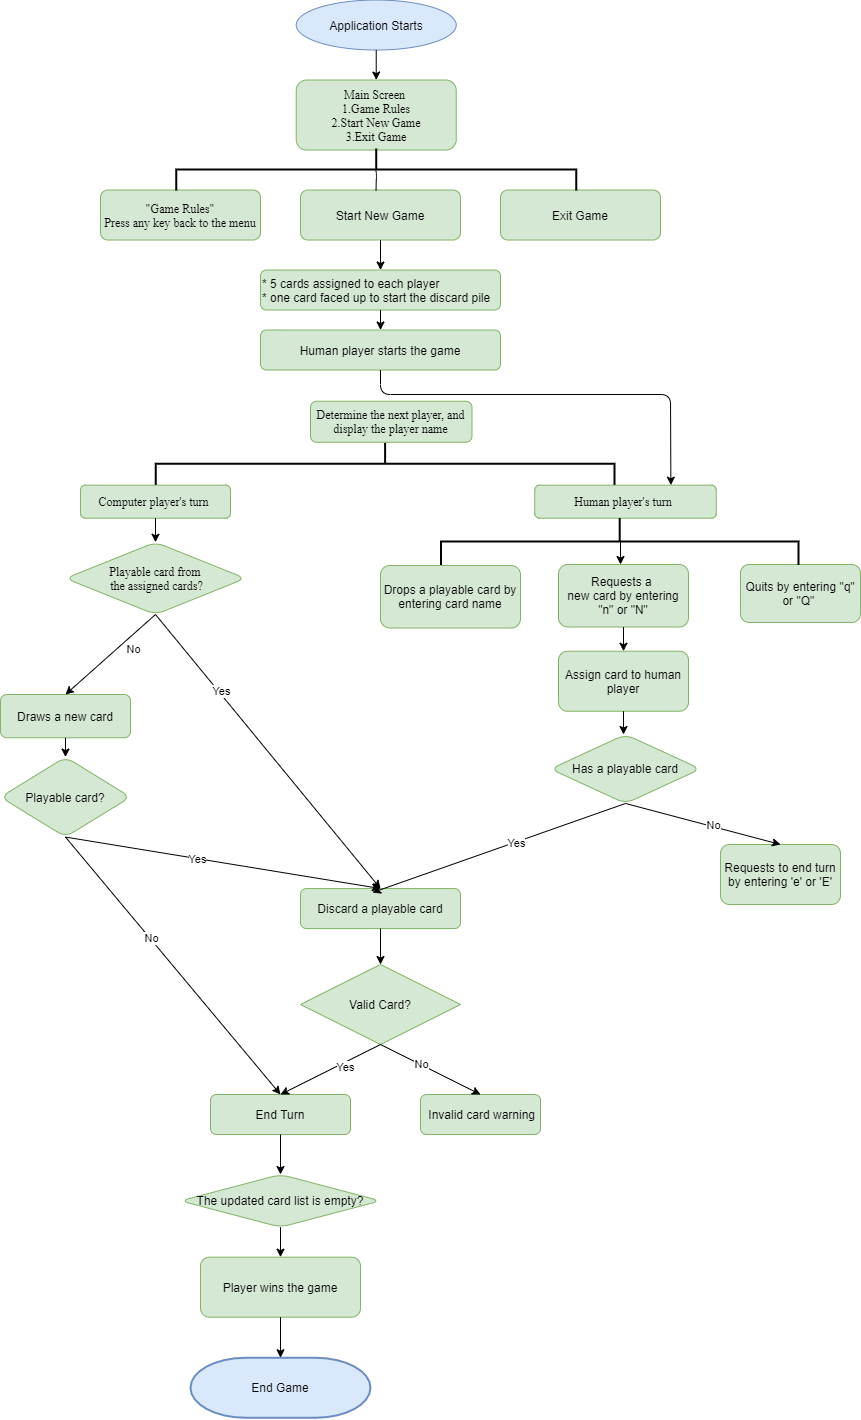

The diagram above was exported from draw.io. Its source (the exported page's mxGraphModel, read from the mxfile embedded in the PNG):
<mxGraphModel dx="2015" dy="1105" grid="1" gridSize="10" guides="1" tooltips="1" connect="1" arrows="1" fold="1" page="1" pageScale="1" pageWidth="850" pageHeight="1100" math="0" shadow="0">
  <root>
    <mxCell id="0" />
    <mxCell id="1" parent="0" />
    <mxCell id="FOPtAf42tkZch2lVn3VP-1" value="&lt;font face=&quot;dialog&quot;&gt;&quot;Game Rules&quot;&lt;br&gt;Press any key back to the menu&lt;br&gt;&lt;/font&gt;" style="whiteSpace=wrap;html=1;rounded=1;fillColor=#d5e8d4;strokeColor=#82b366;" vertex="1" parent="1">
      <mxGeometry x="100" y="210.51999999999998" width="160" height="50" as="geometry" />
    </mxCell>
    <mxCell id="FOPtAf42tkZch2lVn3VP-2" value="Start New Game" style="whiteSpace=wrap;html=1;rounded=1;fillColor=#d5e8d4;strokeColor=#82b366;" vertex="1" parent="1">
      <mxGeometry x="300" y="210.51999999999998" width="160" height="50" as="geometry" />
    </mxCell>
    <mxCell id="FOPtAf42tkZch2lVn3VP-3" value="* 5 cards assigned to each player&amp;nbsp;&lt;br&gt;* one card faced up to start the discard pile&lt;br&gt;&lt;div&gt;&lt;/div&gt;" style="whiteSpace=wrap;html=1;rounded=1;fillColor=#d5e8d4;strokeColor=#82b366;align=left;" vertex="1" parent="1">
      <mxGeometry x="260" y="290.52" width="240" height="40" as="geometry" />
    </mxCell>
    <mxCell id="FOPtAf42tkZch2lVn3VP-4" value="Human player starts the game" style="whiteSpace=wrap;html=1;rounded=1;fillColor=#d5e8d4;strokeColor=#82b366;" vertex="1" parent="1">
      <mxGeometry x="260" y="350.52" width="240" height="40" as="geometry" />
    </mxCell>
    <mxCell id="FOPtAf42tkZch2lVn3VP-5" value="&lt;font face=&quot;dialog&quot;&gt;Playable card from&lt;br&gt;&amp;nbsp;the assigned cards?&lt;/font&gt;" style="rhombus;whiteSpace=wrap;html=1;rounded=1;strokeColor=#82b366;fillColor=#d5e8d4;" vertex="1" parent="1">
      <mxGeometry x="65" y="562.75" width="180" height="72.25" as="geometry" />
    </mxCell>
    <mxCell id="FOPtAf42tkZch2lVn3VP-6" value="Discard a playable card" style="whiteSpace=wrap;html=1;rounded=1;fillColor=#d5e8d4;strokeColor=#82b366;" vertex="1" parent="1">
      <mxGeometry x="300" y="909.06" width="160" height="40" as="geometry" />
    </mxCell>
    <mxCell id="FOPtAf42tkZch2lVn3VP-7" value="The updated card list is empty?" style="rhombus;whiteSpace=wrap;html=1;rounded=1;strokeColor=#82b366;fillColor=#d5e8d4;" vertex="1" parent="1">
      <mxGeometry x="180" y="1195" width="200" height="52.68" as="geometry" />
    </mxCell>
    <mxCell id="FOPtAf42tkZch2lVn3VP-8" value="Player wins the game" style="whiteSpace=wrap;html=1;rounded=1;fillColor=#d5e8d4;strokeColor=#82b366;" vertex="1" parent="1">
      <mxGeometry x="200" y="1277.68" width="160" height="60" as="geometry" />
    </mxCell>
    <mxCell id="FOPtAf42tkZch2lVn3VP-9" value="&lt;span style=&quot;font-family: &amp;#34;dialog&amp;#34;&quot;&gt;Determine the next player, and display the player name&lt;/span&gt;" style="whiteSpace=wrap;html=1;rounded=1;fillColor=#d5e8d4;strokeColor=#82b366;" vertex="1" parent="1">
      <mxGeometry x="310" y="421.74" width="161.5" height="41.04" as="geometry" />
    </mxCell>
    <mxCell id="FOPtAf42tkZch2lVn3VP-10" value="Application Starts" style="ellipse;whiteSpace=wrap;html=1;fillColor=#dae8fc;strokeColor=#6c8ebf;" vertex="1" parent="1">
      <mxGeometry x="295.73" y="20.519999999999982" width="160" height="50" as="geometry" />
    </mxCell>
    <mxCell id="FOPtAf42tkZch2lVn3VP-11" value="End Game" style="strokeWidth=2;html=1;shape=mxgraph.flowchart.terminator;whiteSpace=wrap;fillColor=#dae8fc;strokeColor=#6c8ebf;" vertex="1" parent="1">
      <mxGeometry x="190" y="1378.26" width="180" height="60" as="geometry" />
    </mxCell>
    <mxCell id="FOPtAf42tkZch2lVn3VP-12" value="Assign card to human player" style="whiteSpace=wrap;html=1;rounded=1;fillColor=#d5e8d4;strokeColor=#82b366;" vertex="1" parent="1">
      <mxGeometry x="558" y="671.74" width="130" height="60" as="geometry" />
    </mxCell>
    <mxCell id="FOPtAf42tkZch2lVn3VP-13" value="Quits by entering &quot;q&quot; or &quot;Q&quot;&amp;nbsp;" style="rounded=1;whiteSpace=wrap;html=1;fillColor=#d5e8d4;strokeColor=#82b366;" vertex="1" parent="1">
      <mxGeometry x="740" y="585" width="120" height="57.98" as="geometry" />
    </mxCell>
    <mxCell id="FOPtAf42tkZch2lVn3VP-14" value="&lt;span style=&quot;font-family: &amp;#34;dialog&amp;#34;&quot;&gt;Computer player's turn&amp;nbsp;&lt;/span&gt;&lt;br style=&quot;font-family: &amp;#34;dialog&amp;#34;&quot;&gt;" style="whiteSpace=wrap;html=1;rounded=1;fillColor=#d5e8d4;strokeColor=#82b366;" vertex="1" parent="1">
      <mxGeometry x="80" y="505.65999999999997" width="150" height="33.04" as="geometry" />
    </mxCell>
    <mxCell id="FOPtAf42tkZch2lVn3VP-15" value="&lt;span style=&quot;font-family: &amp;#34;dialog&amp;#34;&quot;&gt;Human player's turn&amp;nbsp;&lt;/span&gt;" style="whiteSpace=wrap;html=1;rounded=1;fillColor=#d5e8d4;strokeColor=#82b366;" vertex="1" parent="1">
      <mxGeometry x="534.25" y="505.6600000000001" width="181.5" height="33.04" as="geometry" />
    </mxCell>
    <mxCell id="FOPtAf42tkZch2lVn3VP-16" value="" style="strokeWidth=2;html=1;shape=mxgraph.flowchart.annotation_2;align=left;labelPosition=right;pointerEvents=1;rotation=90;" vertex="1" parent="1">
      <mxGeometry x="363.69000000000005" y="254.82999999999993" width="41.84" height="458.96" as="geometry" />
    </mxCell>
    <mxCell id="FOPtAf42tkZch2lVn3VP-17" value="Has a playable card" style="rhombus;whiteSpace=wrap;html=1;rounded=1;strokeColor=#82b366;fillColor=#d5e8d4;" vertex="1" parent="1">
      <mxGeometry x="550" y="755" width="150" height="68.96" as="geometry" />
    </mxCell>
    <mxCell id="FOPtAf42tkZch2lVn3VP-18" value="Draws a new card" style="whiteSpace=wrap;html=1;rounded=1;fillColor=#d5e8d4;strokeColor=#82b366;" vertex="1" parent="1">
      <mxGeometry y="715" width="130" height="43.26" as="geometry" />
    </mxCell>
    <mxCell id="FOPtAf42tkZch2lVn3VP-19" value="Playable card?" style="rhombus;whiteSpace=wrap;html=1;rounded=1;strokeColor=#82b366;fillColor=#d5e8d4;" vertex="1" parent="1">
      <mxGeometry y="777.5700000000002" width="130" height="80" as="geometry" />
    </mxCell>
    <mxCell id="FOPtAf42tkZch2lVn3VP-20" value="End Turn" style="whiteSpace=wrap;html=1;rounded=1;strokeColor=#82b366;fillColor=#d5e8d4;" vertex="1" parent="1">
      <mxGeometry x="210" y="1115" width="140" height="40" as="geometry" />
    </mxCell>
    <mxCell id="FOPtAf42tkZch2lVn3VP-21" value="Requests to end turn by entering&amp;nbsp;'e' or 'E'" style="whiteSpace=wrap;html=1;rounded=1;strokeColor=#82b366;fillColor=#d5e8d4;" vertex="1" parent="1">
      <mxGeometry x="720" y="865" width="120" height="60" as="geometry" />
    </mxCell>
    <mxCell id="FOPtAf42tkZch2lVn3VP-22" value="Valid Card?" style="rhombus;whiteSpace=wrap;html=1;fillColor=#d5e8d4;strokeColor=#82b366;" vertex="1" parent="1">
      <mxGeometry x="300" y="985" width="160" height="80" as="geometry" />
    </mxCell>
    <mxCell id="FOPtAf42tkZch2lVn3VP-23" value="&amp;nbsp;Invalid card warning" style="whiteSpace=wrap;html=1;rounded=1;fillColor=#d5e8d4;strokeColor=#82b366;" vertex="1" parent="1">
      <mxGeometry x="420" y="1115" width="120" height="40" as="geometry" />
    </mxCell>
    <mxCell id="FOPtAf42tkZch2lVn3VP-24" value="&lt;div&gt;&lt;span style=&quot;font-family: &amp;#34;dialog&amp;#34;&quot;&gt;Main Screen&amp;nbsp;&lt;/span&gt;&lt;/div&gt;&lt;span style=&quot;font-family: &amp;#34;dialog&amp;#34;&quot;&gt;1.Game Rules&lt;/span&gt;&lt;br style=&quot;font-family: &amp;#34;dialog&amp;#34;&quot;&gt;&lt;span style=&quot;font-family: &amp;#34;dialog&amp;#34;&quot;&gt;2.Start New Game&lt;/span&gt;&lt;br style=&quot;font-family: &amp;#34;dialog&amp;#34;&quot;&gt;&lt;span style=&quot;font-family: &amp;#34;dialog&amp;#34;&quot;&gt;3.Exit Game&lt;br&gt;&lt;/span&gt;" style="whiteSpace=wrap;html=1;rounded=1;fillColor=#d5e8d4;strokeColor=#82b366;align=center;" vertex="1" parent="1">
      <mxGeometry x="295.73" y="100.51999999999998" width="160" height="70" as="geometry" />
    </mxCell>
    <mxCell id="FOPtAf42tkZch2lVn3VP-25" value="Exit Game" style="whiteSpace=wrap;html=1;rounded=1;fillColor=#d5e8d4;strokeColor=#82b366;" vertex="1" parent="1">
      <mxGeometry x="500" y="210.51999999999998" width="160" height="50" as="geometry" />
    </mxCell>
    <mxCell id="FOPtAf42tkZch2lVn3VP-26" value="Requests a&amp;nbsp;&lt;br style=&quot;padding: 0px ; margin: 0px&quot;&gt;new card by entering &quot;n&quot; or &quot;N&quot;" style="rounded=1;whiteSpace=wrap;html=1;fillColor=#d5e8d4;strokeColor=#82b366;" vertex="1" parent="1">
      <mxGeometry x="558" y="585" width="130" height="62.5" as="geometry" />
    </mxCell>
    <mxCell id="FOPtAf42tkZch2lVn3VP-27" value="Drops a playable card by entering card name" style="rounded=1;whiteSpace=wrap;html=1;fillColor=#d5e8d4;strokeColor=#82b366;" vertex="1" parent="1">
      <mxGeometry x="380" y="586.01" width="140" height="62.5" as="geometry" />
    </mxCell>
    <mxCell id="FOPtAf42tkZch2lVn3VP-28" value="" style="endArrow=classic;html=1;exitX=0.5;exitY=1;exitDx=0;exitDy=0;" edge="1" parent="1" source="FOPtAf42tkZch2lVn3VP-14" target="FOPtAf42tkZch2lVn3VP-5">
      <mxGeometry width="50" height="50" relative="1" as="geometry">
        <mxPoint x="600" y="775" as="sourcePoint" />
        <mxPoint x="650" y="725" as="targetPoint" />
      </mxGeometry>
    </mxCell>
    <mxCell id="FOPtAf42tkZch2lVn3VP-29" value="" style="endArrow=classic;html=1;exitX=0.5;exitY=1;exitDx=0;exitDy=0;entryX=0.5;entryY=0;entryDx=0;entryDy=0;" edge="1" parent="1" source="FOPtAf42tkZch2lVn3VP-5" target="FOPtAf42tkZch2lVn3VP-18">
      <mxGeometry width="50" height="50" relative="1" as="geometry">
        <mxPoint x="155" y="685" as="sourcePoint" />
        <mxPoint x="650" y="775" as="targetPoint" />
      </mxGeometry>
    </mxCell>
    <mxCell id="FOPtAf42tkZch2lVn3VP-30" value="No" style="edgeLabel;html=1;align=center;verticalAlign=middle;resizable=0;points=[];" vertex="1" connectable="0" parent="FOPtAf42tkZch2lVn3VP-29">
      <mxGeometry x="-0.3295" y="10" relative="1" as="geometry">
        <mxPoint as="offset" />
      </mxGeometry>
    </mxCell>
    <mxCell id="FOPtAf42tkZch2lVn3VP-31" value="" style="endArrow=classic;html=1;exitX=0.5;exitY=1;exitDx=0;exitDy=0;entryX=0.5;entryY=0;entryDx=0;entryDy=0;" edge="1" parent="1" source="FOPtAf42tkZch2lVn3VP-5" target="FOPtAf42tkZch2lVn3VP-6">
      <mxGeometry width="50" height="50" relative="1" as="geometry">
        <mxPoint x="600" y="775" as="sourcePoint" />
        <mxPoint x="650" y="725" as="targetPoint" />
      </mxGeometry>
    </mxCell>
    <mxCell id="FOPtAf42tkZch2lVn3VP-32" value="Yes" style="edgeLabel;html=1;align=center;verticalAlign=middle;resizable=0;points=[];" vertex="1" connectable="0" parent="FOPtAf42tkZch2lVn3VP-31">
      <mxGeometry x="-0.4314" y="2" relative="1" as="geometry">
        <mxPoint as="offset" />
      </mxGeometry>
    </mxCell>
    <mxCell id="FOPtAf42tkZch2lVn3VP-33" value="" style="endArrow=classic;html=1;exitX=0.5;exitY=1;exitDx=0;exitDy=0;entryX=0.5;entryY=0;entryDx=0;entryDy=0;" edge="1" parent="1" source="FOPtAf42tkZch2lVn3VP-18" target="FOPtAf42tkZch2lVn3VP-19">
      <mxGeometry width="50" height="50" relative="1" as="geometry">
        <mxPoint x="590" y="828.26" as="sourcePoint" />
        <mxPoint x="640" y="778.26" as="targetPoint" />
      </mxGeometry>
    </mxCell>
    <mxCell id="FOPtAf42tkZch2lVn3VP-34" value="" style="endArrow=classic;html=1;entryX=0.5;entryY=0;entryDx=0;entryDy=0;exitX=0.5;exitY=1;exitDx=0;exitDy=0;" edge="1" parent="1" source="FOPtAf42tkZch2lVn3VP-19" target="FOPtAf42tkZch2lVn3VP-6">
      <mxGeometry width="50" height="50" relative="1" as="geometry">
        <mxPoint x="75" y="805" as="sourcePoint" />
        <mxPoint x="650" y="725" as="targetPoint" />
      </mxGeometry>
    </mxCell>
    <mxCell id="FOPtAf42tkZch2lVn3VP-35" value="Yes" style="edgeLabel;html=1;align=center;verticalAlign=middle;resizable=0;points=[];" vertex="1" connectable="0" parent="FOPtAf42tkZch2lVn3VP-34">
      <mxGeometry x="-0.1664" relative="1" as="geometry">
        <mxPoint as="offset" />
      </mxGeometry>
    </mxCell>
    <mxCell id="FOPtAf42tkZch2lVn3VP-36" value="" style="endArrow=classic;html=1;exitX=0.5;exitY=1;exitDx=0;exitDy=0;entryX=0.5;entryY=0;entryDx=0;entryDy=0;" edge="1" parent="1" source="FOPtAf42tkZch2lVn3VP-19" target="FOPtAf42tkZch2lVn3VP-20">
      <mxGeometry width="50" height="50" relative="1" as="geometry">
        <mxPoint x="600" y="775" as="sourcePoint" />
        <mxPoint x="650" y="725" as="targetPoint" />
      </mxGeometry>
    </mxCell>
    <mxCell id="FOPtAf42tkZch2lVn3VP-37" value="No" style="edgeLabel;html=1;align=center;verticalAlign=middle;resizable=0;points=[];" vertex="1" connectable="0" parent="FOPtAf42tkZch2lVn3VP-36">
      <mxGeometry x="-0.2162" y="1" relative="1" as="geometry">
        <mxPoint as="offset" />
      </mxGeometry>
    </mxCell>
    <mxCell id="FOPtAf42tkZch2lVn3VP-38" value="" style="strokeWidth=2;html=1;shape=mxgraph.flowchart.annotation_2;align=left;labelPosition=right;pointerEvents=1;rotation=90;" vertex="1" parent="1">
      <mxGeometry x="595.69" y="383.3299999999999" width="47.07" height="357.38" as="geometry" />
    </mxCell>
    <mxCell id="FOPtAf42tkZch2lVn3VP-39" value="" style="endArrow=classic;html=1;" edge="1" parent="1">
      <mxGeometry width="50" height="50" relative="1" as="geometry">
        <mxPoint x="620" y="561" as="sourcePoint" />
        <mxPoint x="620" y="585" as="targetPoint" />
      </mxGeometry>
    </mxCell>
    <mxCell id="FOPtAf42tkZch2lVn3VP-40" value="" style="endArrow=classic;html=1;exitX=0.5;exitY=1;exitDx=0;exitDy=0;entryX=0.5;entryY=0;entryDx=0;entryDy=0;" edge="1" parent="1" source="FOPtAf42tkZch2lVn3VP-26" target="FOPtAf42tkZch2lVn3VP-12">
      <mxGeometry width="50" height="50" relative="1" as="geometry">
        <mxPoint x="600" y="895" as="sourcePoint" />
        <mxPoint x="650" y="845" as="targetPoint" />
      </mxGeometry>
    </mxCell>
    <mxCell id="FOPtAf42tkZch2lVn3VP-41" value="" style="endArrow=classic;html=1;exitX=0.5;exitY=1;exitDx=0;exitDy=0;entryX=0.5;entryY=0;entryDx=0;entryDy=0;" edge="1" parent="1" source="FOPtAf42tkZch2lVn3VP-12">
      <mxGeometry width="50" height="50" relative="1" as="geometry">
        <mxPoint x="598" y="895" as="sourcePoint" />
        <mxPoint x="623" y="755" as="targetPoint" />
      </mxGeometry>
    </mxCell>
    <mxCell id="FOPtAf42tkZch2lVn3VP-42" value="" style="endArrow=classic;html=1;exitX=0.5;exitY=1;exitDx=0;exitDy=0;entryX=0.45;entryY=0.099;entryDx=0;entryDy=0;entryPerimeter=0;" edge="1" parent="1" source="FOPtAf42tkZch2lVn3VP-17" target="FOPtAf42tkZch2lVn3VP-6">
      <mxGeometry width="50" height="50" relative="1" as="geometry">
        <mxPoint x="667.5" y="874.04" as="sourcePoint" />
        <mxPoint x="390" y="905" as="targetPoint" />
      </mxGeometry>
    </mxCell>
    <mxCell id="FOPtAf42tkZch2lVn3VP-43" value="Yes" style="edgeLabel;html=1;align=center;verticalAlign=middle;resizable=0;points=[];" vertex="1" connectable="0" parent="FOPtAf42tkZch2lVn3VP-42">
      <mxGeometry x="-0.1244" y="1" relative="1" as="geometry">
        <mxPoint as="offset" />
      </mxGeometry>
    </mxCell>
    <mxCell id="FOPtAf42tkZch2lVn3VP-44" value="" style="endArrow=classic;html=1;exitX=0.5;exitY=1;exitDx=0;exitDy=0;entryX=0.5;entryY=0;entryDx=0;entryDy=0;" edge="1" parent="1" source="FOPtAf42tkZch2lVn3VP-17" target="FOPtAf42tkZch2lVn3VP-21">
      <mxGeometry width="50" height="50" relative="1" as="geometry">
        <mxPoint x="750" y="825" as="sourcePoint" />
        <mxPoint x="800" y="775" as="targetPoint" />
      </mxGeometry>
    </mxCell>
    <mxCell id="FOPtAf42tkZch2lVn3VP-45" value="No" style="edgeLabel;html=1;align=center;verticalAlign=middle;resizable=0;points=[];" vertex="1" connectable="0" parent="FOPtAf42tkZch2lVn3VP-44">
      <mxGeometry x="0.1162" y="2" relative="1" as="geometry">
        <mxPoint as="offset" />
      </mxGeometry>
    </mxCell>
    <mxCell id="FOPtAf42tkZch2lVn3VP-46" value="" style="endArrow=classic;html=1;entryX=0.5;entryY=0;entryDx=0;entryDy=0;exitX=0.5;exitY=1;exitDx=0;exitDy=0;" edge="1" parent="1" source="FOPtAf42tkZch2lVn3VP-6" target="FOPtAf42tkZch2lVn3VP-22">
      <mxGeometry width="50" height="50" relative="1" as="geometry">
        <mxPoint x="390" y="949.3199999999999" as="sourcePoint" />
        <mxPoint x="730" y="1012.3199999999999" as="targetPoint" />
      </mxGeometry>
    </mxCell>
    <mxCell id="FOPtAf42tkZch2lVn3VP-47" value="" style="endArrow=classic;html=1;exitX=0.5;exitY=1;exitDx=0;exitDy=0;entryX=0.5;entryY=0;entryDx=0;entryDy=0;" edge="1" parent="1" source="FOPtAf42tkZch2lVn3VP-20" target="FOPtAf42tkZch2lVn3VP-7">
      <mxGeometry width="50" height="50" relative="1" as="geometry">
        <mxPoint x="500" y="1117.68" as="sourcePoint" />
        <mxPoint x="550" y="1067.68" as="targetPoint" />
      </mxGeometry>
    </mxCell>
    <mxCell id="FOPtAf42tkZch2lVn3VP-48" value="" style="endArrow=classic;html=1;exitX=0.5;exitY=1;exitDx=0;exitDy=0;entryX=0.5;entryY=0;entryDx=0;entryDy=0;" edge="1" parent="1" source="FOPtAf42tkZch2lVn3VP-7" target="FOPtAf42tkZch2lVn3VP-8">
      <mxGeometry width="50" height="50" relative="1" as="geometry">
        <mxPoint x="500" y="1117.68" as="sourcePoint" />
        <mxPoint x="550" y="1067.68" as="targetPoint" />
      </mxGeometry>
    </mxCell>
    <mxCell id="FOPtAf42tkZch2lVn3VP-49" value="" style="endArrow=classic;html=1;exitX=0.5;exitY=1;exitDx=0;exitDy=0;entryX=0.5;entryY=0;entryDx=0;entryDy=0;entryPerimeter=0;" edge="1" parent="1" source="FOPtAf42tkZch2lVn3VP-8" target="FOPtAf42tkZch2lVn3VP-11">
      <mxGeometry width="50" height="50" relative="1" as="geometry">
        <mxPoint x="500" y="1117.68" as="sourcePoint" />
        <mxPoint x="550" y="1067.68" as="targetPoint" />
      </mxGeometry>
    </mxCell>
    <mxCell id="FOPtAf42tkZch2lVn3VP-50" value="" style="endArrow=classic;html=1;exitX=0.5;exitY=1;exitDx=0;exitDy=0;entryX=0.5;entryY=0;entryDx=0;entryDy=0;" edge="1" parent="1" source="FOPtAf42tkZch2lVn3VP-22" target="FOPtAf42tkZch2lVn3VP-20">
      <mxGeometry width="50" height="50" relative="1" as="geometry">
        <mxPoint x="600" y="1095" as="sourcePoint" />
        <mxPoint x="650" y="1045" as="targetPoint" />
      </mxGeometry>
    </mxCell>
    <mxCell id="FOPtAf42tkZch2lVn3VP-51" value="Yes" style="edgeLabel;html=1;align=center;verticalAlign=middle;resizable=0;points=[];" vertex="1" connectable="0" parent="FOPtAf42tkZch2lVn3VP-50">
      <mxGeometry x="-0.264" y="4" relative="1" as="geometry">
        <mxPoint as="offset" />
      </mxGeometry>
    </mxCell>
    <mxCell id="FOPtAf42tkZch2lVn3VP-52" value="" style="endArrow=classic;html=1;entryX=0.5;entryY=0;entryDx=0;entryDy=0;" edge="1" parent="1" target="FOPtAf42tkZch2lVn3VP-23">
      <mxGeometry width="50" height="50" relative="1" as="geometry">
        <mxPoint x="380" y="1065" as="sourcePoint" />
        <mxPoint x="650" y="1045" as="targetPoint" />
      </mxGeometry>
    </mxCell>
    <mxCell id="FOPtAf42tkZch2lVn3VP-53" value="No" style="edgeLabel;html=1;align=center;verticalAlign=middle;resizable=0;points=[];" vertex="1" connectable="0" parent="FOPtAf42tkZch2lVn3VP-52">
      <mxGeometry x="-0.224" relative="1" as="geometry">
        <mxPoint x="1" as="offset" />
      </mxGeometry>
    </mxCell>
    <mxCell id="FOPtAf42tkZch2lVn3VP-54" value="" style="endArrow=classic;html=1;exitX=0.5;exitY=1;exitDx=0;exitDy=0;entryX=0.5;entryY=0;entryDx=0;entryDy=0;" edge="1" parent="1" source="FOPtAf42tkZch2lVn3VP-10" target="FOPtAf42tkZch2lVn3VP-24">
      <mxGeometry width="50" height="50" relative="1" as="geometry">
        <mxPoint x="465.73" y="410.52" as="sourcePoint" />
        <mxPoint x="515.73" y="360.52" as="targetPoint" />
      </mxGeometry>
    </mxCell>
    <mxCell id="FOPtAf42tkZch2lVn3VP-55" value="" style="strokeWidth=2;html=1;shape=mxgraph.flowchart.annotation_2;align=left;labelPosition=right;pointerEvents=1;rotation=90;" vertex="1" parent="1">
      <mxGeometry x="354.80999999999995" y="-9.999999999999972" width="41.84" height="400" as="geometry" />
    </mxCell>
    <mxCell id="FOPtAf42tkZch2lVn3VP-56" value="" style="endArrow=none;html=1;exitX=0.5;exitY=0.507;exitDx=0;exitDy=0;exitPerimeter=0;entryX=0.472;entryY=0.012;entryDx=0;entryDy=0;entryPerimeter=0;" edge="1" parent="1" source="FOPtAf42tkZch2lVn3VP-55" target="FOPtAf42tkZch2lVn3VP-2">
      <mxGeometry width="50" height="50" relative="1" as="geometry">
        <mxPoint x="600" y="380.52" as="sourcePoint" />
        <mxPoint x="650" y="330.52" as="targetPoint" />
        <Array as="points">
          <mxPoint x="376" y="190" />
        </Array>
      </mxGeometry>
    </mxCell>
    <mxCell id="FOPtAf42tkZch2lVn3VP-57" value="" style="endArrow=classic;html=1;exitX=0.5;exitY=1;exitDx=0;exitDy=0;entryX=0.5;entryY=0;entryDx=0;entryDy=0;" edge="1" parent="1" source="FOPtAf42tkZch2lVn3VP-2" target="FOPtAf42tkZch2lVn3VP-3">
      <mxGeometry width="50" height="50" relative="1" as="geometry">
        <mxPoint x="600" y="380.52" as="sourcePoint" />
        <mxPoint x="395" y="290.52" as="targetPoint" />
      </mxGeometry>
    </mxCell>
    <mxCell id="FOPtAf42tkZch2lVn3VP-58" value="" style="endArrow=classic;html=1;exitX=0.5;exitY=1;exitDx=0;exitDy=0;entryX=0.5;entryY=0;entryDx=0;entryDy=0;" edge="1" parent="1" source="FOPtAf42tkZch2lVn3VP-3" target="FOPtAf42tkZch2lVn3VP-4">
      <mxGeometry width="50" height="50" relative="1" as="geometry">
        <mxPoint x="600" y="380.52" as="sourcePoint" />
        <mxPoint x="650" y="330.52" as="targetPoint" />
      </mxGeometry>
    </mxCell>
    <mxCell id="FOPtAf42tkZch2lVn3VP-59" value="" style="endArrow=classic;html=1;exitX=0.5;exitY=1;exitDx=0;exitDy=0;entryX=0.75;entryY=0;entryDx=0;entryDy=0;" edge="1" parent="1" source="FOPtAf42tkZch2lVn3VP-4" target="FOPtAf42tkZch2lVn3VP-15">
      <mxGeometry width="50" height="50" relative="1" as="geometry">
        <mxPoint x="420" y="385" as="sourcePoint" />
        <mxPoint x="470" y="335" as="targetPoint" />
        <Array as="points">
          <mxPoint x="380" y="415" />
          <mxPoint x="670" y="415" />
        </Array>
      </mxGeometry>
    </mxCell>
  </root>
</mxGraphModel>